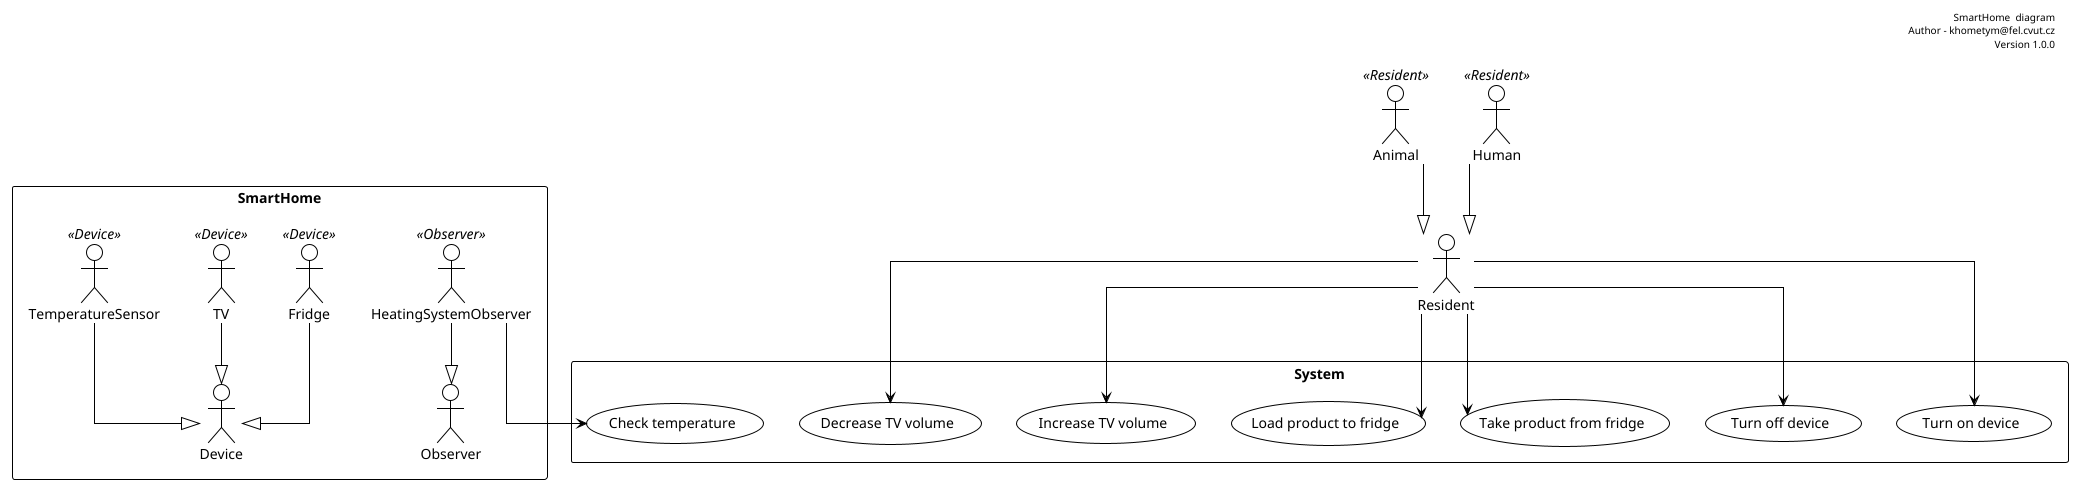

The diagram above was rendered by PlantUML. Its source (embedded in the PNG):
@startuml usecase
'https://plantuml.com/use-case-diagram

!pragma teoz true
!theme plain

skinparam noteTextAlignment center
skinparam linetype ortho

header
SmartHome  diagram
Author - khometym@fel.cvut.cz
Version 1.0.0
end header

actor Resident
actor Animal <<Resident>>
actor Human <<Resident>>

Animal --|> Resident
Human --|> Resident

rectangle SmartHome {
    actor Device
    actor Fridge <<Device>>
    actor TV <<Device>>
    actor TemperatureSensor <<Device>>

    Fridge --|> Device
    TV --|> Device
    TemperatureSensor --|> Device

    actor Observer
    actor HeatingSystemObserver <<Observer>>
}

HeatingSystemObserver --|> Observer

rectangle System {
    Resident --> (Turn on device)
    Resident --> (Turn off device)
    Resident --> (Take product from fridge)
    Resident --> (Load product to fridge)
    Resident --> (Increase TV volume)
    Resident --> (Decrease TV volume)
    HeatingSystemObserver --> (Check temperature)
}



@enduml